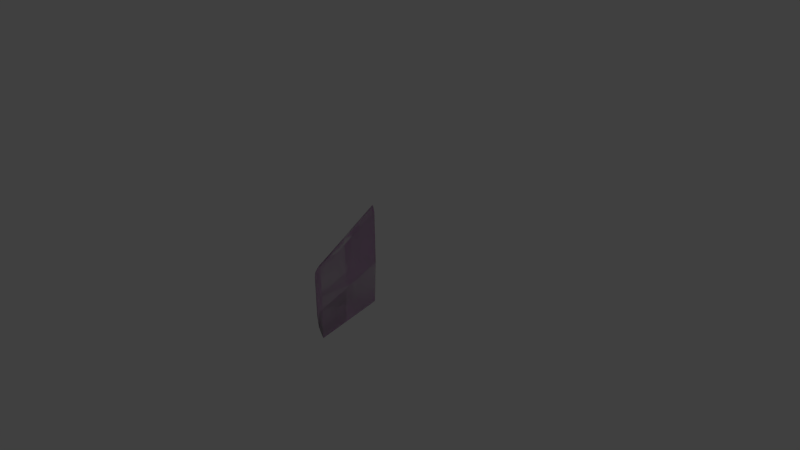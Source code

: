 # Source: ModelFin.blend  (saved by Blender 2.73.0; exported with 4.5.12 LTS)
import bpy
from mathutils import Matrix  # noqa: F401  (used for matrix-valued properties, if any)

bpy.ops.wm.read_factory_settings(use_empty=True)
scene = bpy.context.scene
scene.name = 'Scene'

# ---- collections
col_collection_1 = bpy.data.collections.new('Collection 1'); scene.collection.children.link(col_collection_1)
col_collection_10 = bpy.data.collections.new('Collection 10'); scene.collection.children.link(col_collection_10)
col_collection_10.hide_render = True
col_collection_10.hide_viewport = True

# ---- images (referenced by path relative to the original .blend; pixels are not part of the script)
import os
ASSET_DIR = os.environ.get("B2B_ASSET_DIR", "")  # directory of the original .blend (textures are referenced by path, not embedded)
HERE = os.path.dirname(os.path.abspath(__file__))  # packed textures are extracted next to this script under _unpacked/

def load_image(name, relpath, width, height, colorspace="sRGB"):
    """Load a texture the original file referenced (path relative to the .blend, or extracted next to this script)."""
    p = next((c for c in (os.path.join(HERE, relpath), os.path.join(ASSET_DIR, relpath)) if relpath and os.path.exists(c)), "")
    if p:
        img = bpy.data.images.load(p, check_existing=True)
        img.name = name
    else:  # same state as the original file: an image datablock whose file is absent (Cycles renders it pink)
        img = bpy.data.images.new(name, width, height)
        img.source = "FILE"
        img.filepath = "//" + (relpath or name)
    img.colorspace_settings.name = colorspace
    return img
img_modeltexture_png_001 = load_image('ModelTexture.png.001', 'ModelTexture.png', 1024, 1024, 'sRGB')
img_variabletexture_png = load_image('VariableTexture.png', 'VariableTexture.png', 1024, 1024, 'sRGB')

# ---- materials (node trees are filled in below, after node groups)
mat_material = bpy.data.materials.new('Material')
mat_material.alpha_threshold = 0.0
mat_material.roughness = 0.5
mat_variable = bpy.data.materials.new('Variable')
mat_variable.alpha_threshold = 0.0
mat_variable.roughness = 0.5

# ---- material node trees
mat_material.use_nodes = True; mat_material.node_tree.nodes.clear()
_N = mat_material.node_tree.nodes; _L = mat_material.node_tree.links
n0 = _N.new('ShaderNodeOutputMaterial'); n0.name = 'Material Output'; n0.location = (300, 300)
n1 = _N.new('ShaderNodeBsdfDiffuse'); n1.name = 'Diffuse BSDF'; n1.location = (10, 300)
n2 = _N.new('ShaderNodeTexImage'); n2.name = 'Image Texture'; n2.location = (-180, 300)
n2.width = 140
n2.image = img_modeltexture_png_001
_L.new(n1.outputs[0], n0.inputs[0])
_L.new(n2.outputs[0], n1.inputs[0])
n0.is_active_output = True
mat_variable.use_nodes = True; mat_variable.node_tree.nodes.clear()
_N = mat_variable.node_tree.nodes; _L = mat_variable.node_tree.links
n0 = _N.new('ShaderNodeOutputMaterial'); n0.name = 'Material Output'; n0.location = (300, 300)
n1 = _N.new('ShaderNodeBsdfDiffuse'); n1.name = 'Diffuse BSDF'; n1.location = (10, 300)
n2 = _N.new('ShaderNodeTexImage'); n2.name = 'Image Texture'; n2.location = (-180, 300)
n2.width = 140
n2.image = img_variabletexture_png
_L.new(n1.outputs[0], n0.inputs[0])
_L.new(n2.outputs[0], n1.inputs[0])
n0.is_active_output = True

# ---- world
world_world = bpy.data.worlds.new('World'); scene.world = world_world
world_world.color = (0.05088, 0.05088, 0.05088)
world_world.use_sun_shadow = False
world_world.sun_shadow_jitter_overblur = 0.0
world_world.cycles.sampling_method = 'MANUAL'
world_world.cycles.sample_map_resolution = 256

# ---- cameras
cam_camera = bpy.data.cameras.new('Camera')
cam_camera.clip_end = 100.0
cam_camera.lens = 35.0
cam_camera.sensor_width = 32.0
cam_camera.sensor_height = 18.0
cam_camera.ortho_scale = 7.314
cam_camera.dof.focus_distance = 0.0

# ---- lights
light_lamp = bpy.data.lights.new('Lamp', 'POINT')
light_lamp.transmission_factor = 0.0
light_lamp.cutoff_distance = 30.0
light_lamp.energy = 100.0
light_lamp.shadow_buffer_clip_start = 1.001
light_lamp.shadow_soft_size = 0.1
light_lamp.shadow_maximum_resolution = 0.006
light_lamp.use_absolute_resolution = True
light_lamp.cycles.use_multiple_importance_sampling = False

# ---- meshes
me_plane_002 = bpy.data.meshes.new('Plane.002')
me_plane_002.from_pydata([(-0.035, -1.49e-07, -0.1096), (0.035, -1.49e-07, -0.1096), (-0.035, -7.451e-08, 0.6095), (0.035, -7.451e-08, 0.6095), (-1.746e-19, -7.451e-08, 0.6963), (-1.746e-19, -1.49e-07, -0.7037), (-0.0175, -7.451e-08, 0.6775), (0.0175, -7.451e-08, 0.6775)], [], [(0, 2, 6, 4, 7, 3, 1, 5)])
_uv = me_plane_002.uv_layers.new(name='UVMap')
_uv.uv.foreach_set('vector', [0.6726, 0.8561, 0.6726, 0.9774, 0.6711, 0.9889, 0.6696, 0.9921, 0.6681, 0.9889, 0.6667, 0.9774, 0.6667, 0.8561, 0.6696, 0.7558])
me_plane_002.materials.append(mat_material)
me_plane_002.use_remesh_preserve_volume = False
me_plane_002.use_remesh_preserve_attributes = False
me_plane_002.use_mirror_vertex_groups = False
me_plane_002.update()
me_plane_001 = bpy.data.meshes.new('Plane.001')
me_plane_001.from_pydata([(-0.035, -1.49e-07, -0.1096), (0.035, -1.49e-07, -0.1096), (-0.035, -7.451e-08, 0.6095), (0.035, -7.451e-08, 0.6095), (-1.746e-19, -7.451e-08, 0.6963), (-1.746e-19, -1.49e-07, -0.7037), (-0.0175, -7.451e-08, 0.6775), (0.0175, -7.451e-08, 0.6775), (-0.02625, -0.8866, -0.4331), (0.02625, -0.8866, -0.4331), (-0.02625, -0.8866, 0.1062), (0.02625, -0.8866, 0.1062), (-1.746e-19, -0.8866, 0.1713), (-1.746e-19, -0.8866, -0.8787), (-0.01312, -0.8866, 0.1572), (0.01312, -0.8866, 0.1572), (-8.899e-18, -0.9596, 0.02759), (-8.899e-18, -0.9596, -0.5117), (0.01312, -0.9435, 0.07789), (-0.01312, -0.9435, 0.07789), (-0.006562, -0.9435, 0.1034), (-3.316e-18, -0.9435, 0.1105), (0.006562, -0.9435, 0.1034), (0.01312, -0.9435, -0.4614), (-0.01312, -0.9435, -0.4614), (-3.316e-18, -0.9435, -0.6842)], [], [(0, 2, 6, 4, 7, 3, 1, 5), (3, 7, 15, 11), (4, 6, 14, 12), (0, 5, 13, 8), (7, 4, 12, 15), (6, 2, 10, 14), (1, 3, 11, 9), (5, 1, 9, 13), (2, 0, 8, 10), (24, 8, 13, 25), (20, 16, 21), (16, 19, 24, 17), (18, 11, 15, 22), (25, 13, 9, 23), (23, 18, 16, 17), (22, 15, 12, 21), (16, 22, 21), (9, 11, 18, 23), (17, 25, 23), (16, 18, 22), (8, 24, 19, 10), (14, 20, 21, 12), (17, 24, 25), (16, 20, 19), (14, 10, 19, 20)])
me_plane_001.polygons.foreach_set('use_smooth', [0, 1, 1, 0, 1, 1, 1, 0, 1, 1, 1, 1, 1, 1, 1, 1, 1, 1, 1, 1, 1, 1, 1, 1, 1])
_k = set([(0, 8), (1, 9), (5, 13)])
me_plane_001.attributes.new('sharp_edge', 'BOOLEAN', 'EDGE').data.foreach_set('value', [ (min(e.vertices), max(e.vertices)) in _k for e in me_plane_001.edges])
_uv = me_plane_001.uv_layers.new(name='UVMap')
_uv.uv.foreach_set('vector', [0.4374, 0.7616, 0.9315, 0.9064, 0.9748, 0.9321, 0.9842, 0.9479, 0.9678, 0.9562, 0.9174, 0.9545, 0.4233, 0.8097, 0.0221, 0.6661, 0.05773, 0.4329, 0.03398, 0.4371, 0.1505, 0.1042, 0.1683, 0.101, 0.975, 0.4374, 0.9662, 0.4371, 0.8497, 0.1042, 0.8563, 0.1044, 0.7004, 0.3852, 0.5001, 0.3457, 0.5001, 0.03566, 0.6503, 0.06526, 0.03398, 0.4371, 0.02518, 0.4374, 0.1439, 0.1044, 0.1505, 0.1042, 0.9662, 0.4371, 0.9424, 0.4329, 0.8319, 0.101, 0.8497, 0.1042, 0.2998, 0.3852, 0.05773, 0.4329, 0.1683, 0.101, 0.3499, 0.06526, 0.5001, 0.3457, 0.2998, 0.3852, 0.3499, 0.06526, 0.5001, 0.03566, 0.9424, 0.4329, 0.7004, 0.3852, 0.6503, 0.06526, 0.8319, 0.101, 0.4676, 0.4757, 0.4778, 0.4972, 0.3153, 0.4924, 0.3866, 0.4733, 0.6692, 0.4742, 0.6428, 0.4683, 0.6721, 0.4723, 0.6428, 0.4683, 0.6602, 0.4759, 0.4676, 0.4757, 0.4495, 0.4683, 0.6602, 0.4608, 0.6725, 0.4404, 0.6929, 0.4452, 0.6692, 0.4624, 0.3866, 0.4633, 0.3153, 0.4442, 0.4778, 0.4394, 0.4676, 0.4609, 0.4676, 0.4609, 0.6602, 0.4608, 0.6428, 0.4683, 0.4495, 0.4683, 0.6692, 0.4624, 0.6929, 0.4452, 0.6993, 0.4486, 0.6721, 0.4643, 0.6428, 0.4683, 0.6692, 0.4624, 0.6721, 0.4643, 0.4778, 0.4394, 0.6725, 0.4404, 0.6602, 0.4608, 0.4676, 0.4609, 0.4495, 0.4683, 0.3866, 0.4633, 0.4676, 0.4609, 0.6428, 0.4683, 0.6602, 0.4608, 0.6692, 0.4624, 0.4778, 0.4972, 0.4676, 0.4757, 0.6602, 0.4759, 0.6725, 0.4962, 0.6929, 0.4914, 0.6692, 0.4742, 0.6721, 0.4723, 0.6993, 0.488, 0.4495, 0.4683, 0.4676, 0.4757, 0.3866, 0.4733, 0.6428, 0.4683, 0.6692, 0.4742, 0.6602, 0.4759, 0.6929, 0.4914, 0.6725, 0.4962, 0.6602, 0.4759, 0.6692, 0.4742])
me_plane_001.materials.append(None)
me_plane_001.use_remesh_preserve_volume = False
me_plane_001.use_remesh_preserve_attributes = False
me_plane_001.use_mirror_vertex_groups = False
me_plane_001.update()
me_plane = bpy.data.meshes.new('Plane')
me_plane.from_pydata([(-0.035, -1.49e-07, -0.1096), (0.035, -1.49e-07, -0.1096), (-0.035, -7.451e-08, 0.6095), (0.035, -7.451e-08, 0.6095), (-1.746e-19, -7.451e-08, 0.6963), (-1.746e-19, -1.49e-07, -0.7037), (-0.0175, -7.451e-08, 0.6775), (0.0175, -7.451e-08, 0.6775), (-0.02625, -0.8866, -0.4331), (0.02625, -0.8866, -0.4331), (-0.02625, -0.8866, 0.1062), (0.02625, -0.8866, 0.1062), (-1.746e-19, -0.8866, 0.1713), (-1.746e-19, -0.8866, -0.8787), (-0.01312, -0.8866, 0.1572), (0.01312, -0.8866, 0.1572), (-8.899e-18, -0.9596, 0.02759), (-8.899e-18, -0.9596, -0.5117), (0.01312, -0.9435, 0.07789), (-0.01312, -0.9435, 0.07789), (-0.006562, -0.9435, 0.1034), (-3.316e-18, -0.9435, 0.1105), (0.006562, -0.9435, 0.1034), (0.01312, -0.9435, -0.4614), (-0.01312, -0.9435, -0.4614), (-3.316e-18, -0.9435, -0.6842)], [], [(3, 7, 15, 11), (4, 6, 14, 12), (0, 5, 13, 8), (7, 4, 12, 15), (6, 2, 10, 14), (1, 3, 11, 9), (5, 1, 9, 13), (2, 0, 8, 10), (24, 8, 13, 25), (20, 16, 21), (16, 19, 24, 17), (18, 11, 15, 22), (25, 13, 9, 23), (23, 18, 16, 17), (22, 15, 12, 21), (16, 22, 21), (9, 11, 18, 23), (17, 25, 23), (16, 18, 22), (8, 24, 19, 10), (14, 20, 21, 12), (17, 24, 25), (16, 20, 19), (14, 10, 19, 20)])
me_plane.polygons.foreach_set('use_smooth', [1, 1, 0, 1, 1, 1, 0, 1, 1, 1, 1, 1, 1, 1, 1, 1, 1, 1, 1, 1, 1, 1, 1, 1])
_k = set([(0, 8), (1, 9), (5, 13)])
me_plane.attributes.new('sharp_edge', 'BOOLEAN', 'EDGE').data.foreach_set('value', [ (min(e.vertices), max(e.vertices)) in _k for e in me_plane.edges])
_uv = me_plane.uv_layers.new(name='UVMap')
_uv.uv.foreach_set('vector', [0.985, 0.934, 0.985, 0.977, 0.03581, 0.9733, 0.03358, 0.9269, 0.985, 0.985, 0.985, 0.9672, 0.04018, 0.971, 0.03802, 0.985, 0.985, 0.4296, 0.985, 0.01754, 0.03802, 0.02278, 0.04232, 0.4372, 0.985, 0.977, 0.985, 0.985, 0.03802, 0.985, 0.03581, 0.9733, 0.985, 0.9672, 0.985, 0.9164, 0.04232, 0.9238, 0.04018, 0.971, 0.985, 0.4265, 0.985, 0.934, 0.03358, 0.9269, 0.03358, 0.4248, 0.985, 0.01754, 0.985, 0.4265, 0.03358, 0.4248, 0.03802, 0.02278, 0.985, 0.9164, 0.985, 0.4296, 0.04232, 0.4372, 0.04232, 0.9238, 0.02237, 0.4084, 0.04232, 0.4372, 0.03802, 0.02278, 0.02006, 0.201, 0.02122, 0.9224, 0.015, 0.8533, 0.02006, 0.9293, 0.015, 0.8533, 0.02237, 0.8988, 0.02237, 0.4084, 0.015, 0.3591, 0.01772, 0.9, 0.03358, 0.9269, 0.03581, 0.9733, 0.01889, 0.9232, 0.02006, 0.201, 0.03802, 0.02278, 0.03358, 0.4248, 0.01772, 0.4018, 0.01772, 0.4018, 0.01772, 0.9, 0.015, 0.8533, 0.015, 0.3591, 0.01889, 0.9232, 0.03581, 0.9733, 0.03802, 0.985, 0.02006, 0.9293, 0.015, 0.8533, 0.01889, 0.9232, 0.02006, 0.9293, 0.03358, 0.4248, 0.03358, 0.9269, 0.01772, 0.9, 0.01772, 0.4018, 0.015, 0.3591, 0.02006, 0.201, 0.01772, 0.4018, 0.015, 0.8533, 0.01772, 0.9, 0.01889, 0.9232, 0.04232, 0.4372, 0.02237, 0.4084, 0.02237, 0.8988, 0.04232, 0.9238, 0.04018, 0.971, 0.02122, 0.9224, 0.02006, 0.9293, 0.03802, 0.985, 0.015, 0.3591, 0.02237, 0.4084, 0.02006, 0.201, 0.015, 0.8533, 0.02122, 0.9224, 0.02237, 0.8988, 0.04018, 0.971, 0.04232, 0.9238, 0.02237, 0.8988, 0.02122, 0.9224])
me_plane.materials.append(mat_variable)
me_plane.use_remesh_preserve_volume = False
me_plane.use_remesh_preserve_attributes = False
me_plane.use_mirror_vertex_groups = False
me_plane.update()

# ---- objects
ob_fin = bpy.data.objects.new('Fin', me_plane_002)
ob_collider = bpy.data.objects.new('Collider', me_plane_001)
ob_variable = bpy.data.objects.new('Variable', me_plane)
ob_lamp = bpy.data.objects.new('Lamp', light_lamp)
ob_camera = bpy.data.objects.new('Camera', cam_camera)

# ---- transforms, parenting, visibility, modifiers, constraints
ob_fin.location = (0.0, 0.0, 0.0)
ob_fin.lineart.crease_threshold = 0.0
ob_collider.location = (0.0, 0.0, 0.0)
ob_collider.lineart.crease_threshold = 0.0
ob_variable.location = (0.0, 0.0, 0.0)
ob_variable.lineart.crease_threshold = 0.0
ob_lamp.location = (4.076, 1.005, 5.904)
ob_lamp.rotation_euler = (0.6503, 0.05522, 1.866)
ob_lamp.lock_rotations_4d = False
ob_lamp.empty_display_type = 'ARROWS'
ob_lamp.color = (0.0, 0.0, 0.0, 0.0)
ob_lamp.lineart.crease_threshold = 0.0
ob_camera.location = (7.481, -6.508, 5.344)
ob_camera.rotation_euler = (1.109, 0.01082, 0.8149)
ob_camera.lock_rotations_4d = False
ob_camera.empty_display_type = 'ARROWS'
ob_camera.color = (0.0, 0.0, 0.0, 0.0)
ob_camera.display_type = 'WIRE'
ob_camera.lineart.crease_threshold = 0.0

# ---- collection membership
col_collection_1.objects.link(ob_fin)
col_collection_1.objects.link(ob_collider)
col_collection_1.objects.link(ob_variable)
col_collection_10.objects.link(ob_lamp)
col_collection_10.objects.link(ob_camera)

# ---- scene / render settings (as saved in the file)
scene.camera = ob_camera
scene.frame_start = 1; scene.frame_end = 250; scene.frame_set(0)
scene.render.engine = 'CYCLES'
scene.render.resolution_percentage = 50
scene.render.dither_intensity = 0.0
scene.cycles.use_denoising = False
scene.cycles.samples = 10
scene.cycles.sampling_pattern = 'TABULATED_SOBOL'
scene.cycles.light_sampling_threshold = 0.0
scene.cycles.use_adaptive_sampling = False
scene.cycles.use_light_tree = False
scene.cycles.blur_glossy = 0.0
scene.cycles.pixel_filter_type = 'GAUSSIAN'
scene.cycles.sample_clamp_indirect = 0.0
scene.view_settings.view_transform = 'Standard'
bpy.context.view_layer.update()

